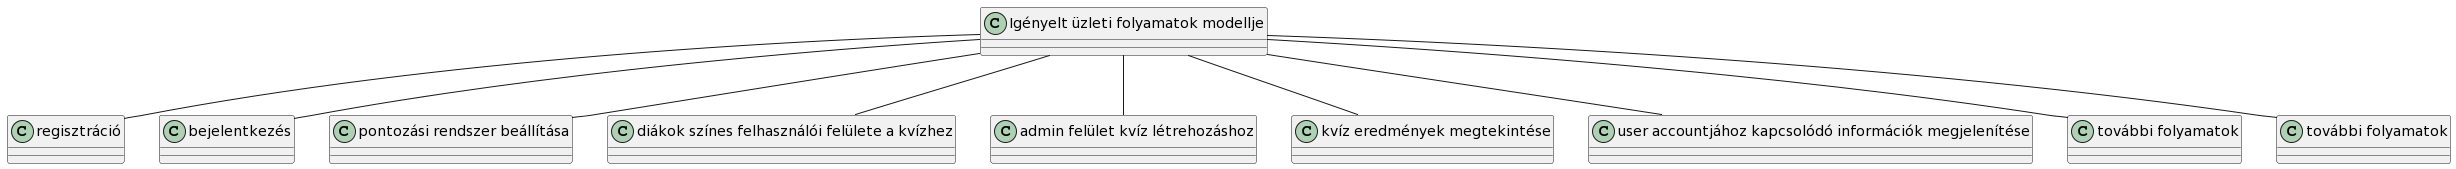

The diagram above was rendered by PlantUML. Its source (embedded in the PNG):
@startuml
!define RECTANGLE class

RECTANGLE "Igényelt üzleti folyamatok modellje" as main {
}

RECTANGLE "regisztráció" as regisztracio
RECTANGLE "bejelentkezés" as bejelentkezes
RECTANGLE "pontozási rendszer beállítása" as pontozasiRendszer

main -- regisztracio
main -- bejelentkezes
main -- pontozasiRendszer

RECTANGLE "diákok színes felhasználói felülete a kvízhez" as szinesFelulet
RECTANGLE "admin felület kvíz létrehozáshoz" as adminFelulet

main -- szinesFelulet
main -- adminFelulet

RECTANGLE "kvíz eredmények megtekintése" as eredmenyekMegtekintese
RECTANGLE "user accountjához kapcsolódó információk megjelenítése" as accountInformacio

main -- eredmenyekMegtekintese
main -- accountInformacio

RECTANGLE "további folyamatok" as tovabbiFolyamatok1
RECTANGLE "további folyamatok" as tovabbiFolyamatok2

main -- tovabbiFolyamatok1
main -- tovabbiFolyamatok2
@enduml